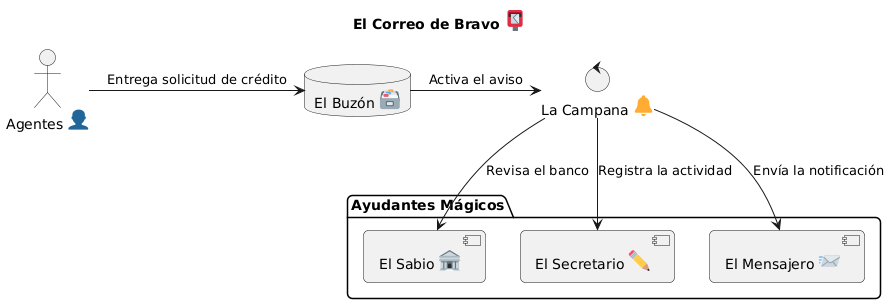

The diagram above was rendered by PlantUML. Its source (embedded in the PNG):
@startuml
skinparam backgroundColor #FFFFFF
skinparam shadowing false
skinparam RoundCorner 10 ' Pequeñas esquinas redondeadas para un toque moderno

title El Correo de Bravo <:postbox:>

' Definicion de elementos con emojis selectos
actor "Agentes <:bust_in_silhouette:>" as Kids
database "El Buzón <:card_file_box:>" as DB
control "La Campana <:bell:>" as Bell

package "Ayudantes Mágicos" {
    component "El Sabio <:bank:>" as Bank
component "El Secretario <:270f:>" as Auditor
    component "El Mensajero <:incoming_envelope:>" as Notify
}

' Flujo de trabajo con mensajes claros
Kids -> DB : Entrega solicitud de crédito
DB -> Bell : Activa el aviso
Bell --> Bank : Revisa el banco
Bell --> Auditor : Registra la actividad
Bell --> Notify : Envía la notificación
@enduml